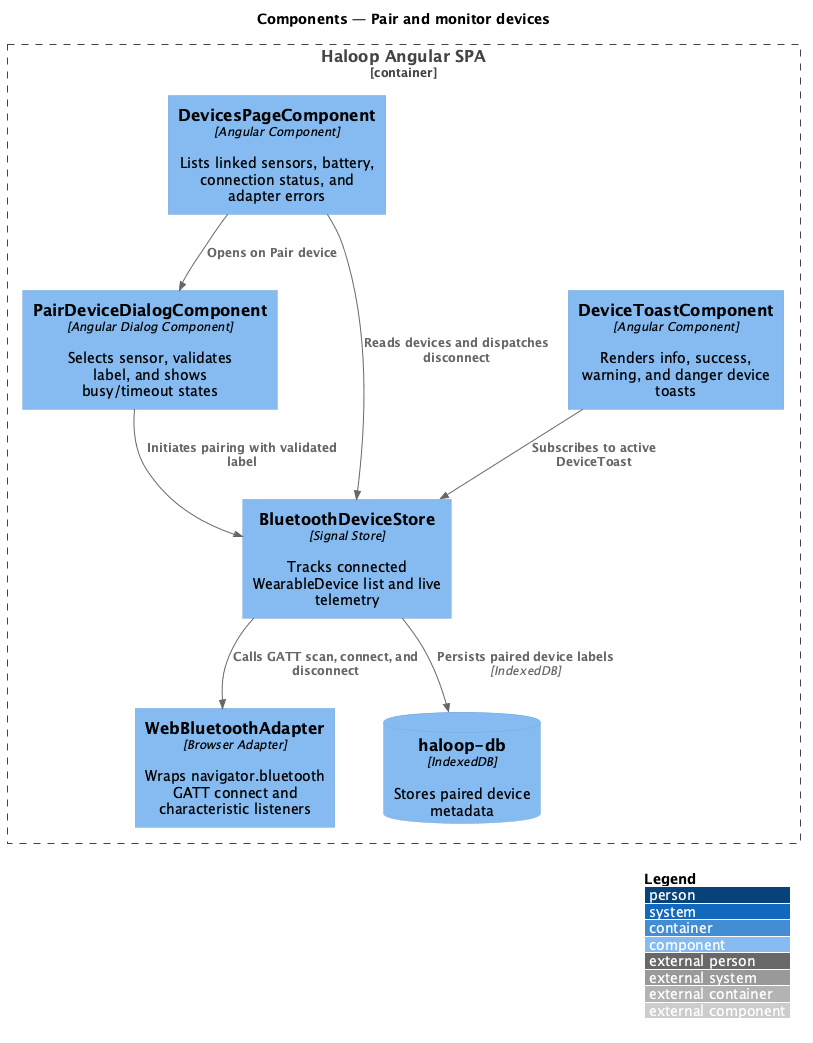

The diagram above was rendered by PlantUML. Its source (embedded in the PNG):
@startuml
!include <C4/C4_Component>
LAYOUT_WITH_LEGEND()
title Components — Pair and monitor devices

Container_Boundary(spa, "Haloop Angular SPA") {
  Component(page, "DevicesPageComponent", "Angular Component", "Lists linked sensors, battery, connection status, and adapter errors")
  Component(dialog, "PairDeviceDialogComponent", "Angular Dialog Component", "Selects sensor, validates label, and shows busy/timeout states")
  Component(toast, "DeviceToastComponent", "Angular Component", "Renders info, success, warning, and danger device toasts")
  Component(store, "BluetoothDeviceStore", "Signal Store", "Tracks connected WearableDevice list and live telemetry")
  Component(adapter, "WebBluetoothAdapter", "Browser Adapter", "Wraps navigator.bluetooth GATT connect and characteristic listeners")
  ComponentDb(idb, "haloop-db", "IndexedDB", "Stores paired device metadata")
}

Rel(page, store, "Reads devices and dispatches disconnect")
Rel(page, dialog, "Opens on Pair device")
Rel(dialog, store, "Initiates pairing with validated label")
Rel(toast, store, "Subscribes to active DeviceToast")
Rel(store, adapter, "Calls GATT scan, connect, and disconnect")
Rel(store, idb, "Persists paired device labels", "IndexedDB")
@enduml